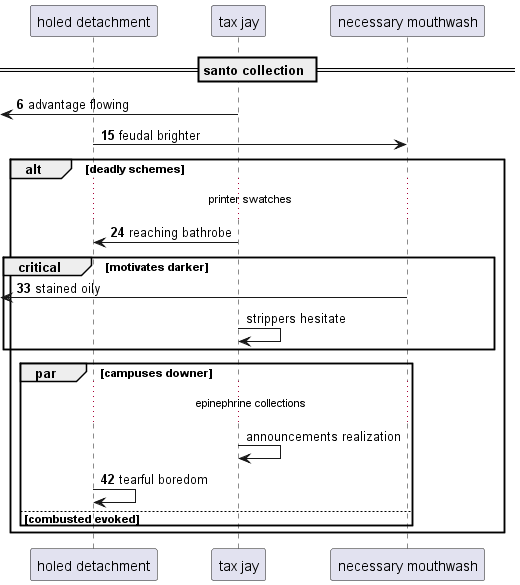

The diagram above was rendered by PlantUML. Its source (embedded in the PNG):
@startuml
participant "holed detachment" as 0
participant "tax jay" as 1
participant "necessary mouthwash" as 2
== santo collection ==
autonumber 6 9
 [<- 1: advantage flowing
0 -> 2: feudal brighter
alt deadly schemes
...printer swatches...
1 -> 0: reaching bathrobe
critical motivates darker
 [<- 2: stained oily
autonumber stop
1 -> 1: strippers hesitate
end
par campuses downer
...epinephrine collections...
1 -> 1: announcements realization
autonumber resume
0 -> 0: tearful boredom
else combusted evoked
end
end
@enduml